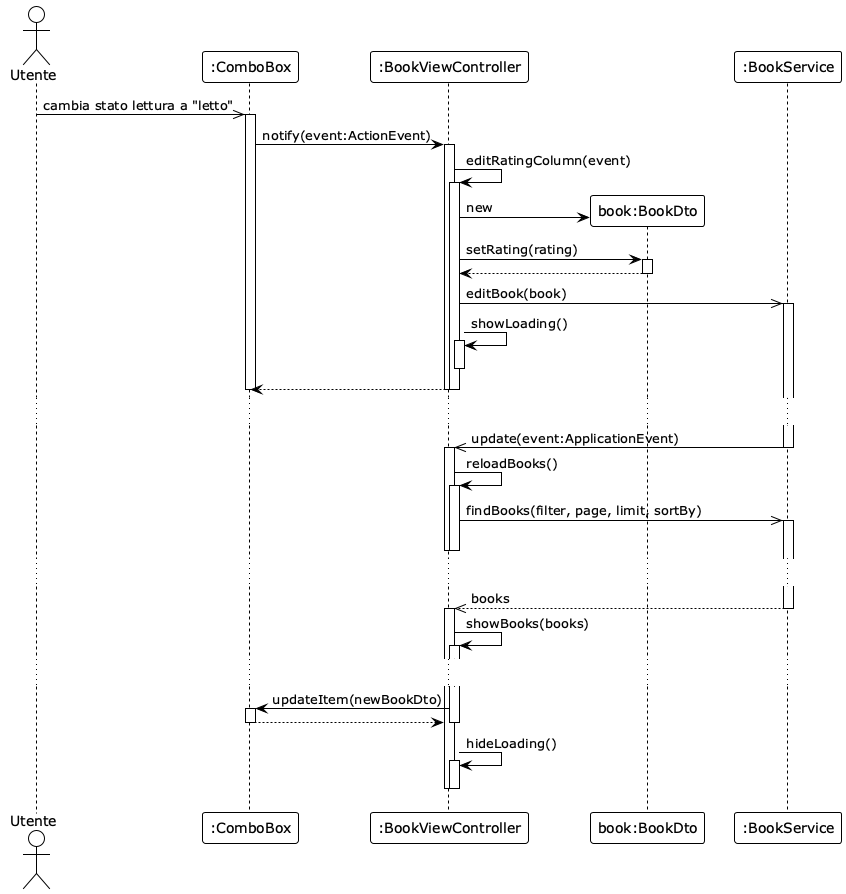

The diagram above was rendered by PlantUML. Its source (embedded in the PNG):
@startuml
!theme plain
actor "Utente" as user


<style>
lifeLine {
  LineStyle 3
}
</style>

participant ":ComboBox" as combobox 
participant ":BookViewController" as bookViewController
participant "book:BookDto" as bookDto
participant ":BookService" as bookService

user ->> combobox: cambia stato lettura a "letto"
activate combobox

combobox -> bookViewController: notify(event:ActionEvent)
activate bookViewController

bookViewController -> bookViewController: editRatingColumn(event)
activate bookViewController

bookViewController -> bookDto **: new
bookViewController -> bookDto: setRating(rating)
activate bookDto
return
deactivate bookDto

bookViewController ->> bookService: editBook(book)
activate bookService

bookViewController -> bookViewController: showLoading()
activate bookViewController
deactivate bookViewController
bookViewController --> combobox
deactivate bookViewController

deactivate bookViewController
deactivate combobox

...

bookService ->> bookViewController: update(event:ApplicationEvent)
deactivate bookService
activate bookViewController

bookViewController -> bookViewController: reloadBooks()


activate bookViewController

bookViewController ->> bookService: findBooks(filter, page, limit, sortBy)
activate bookService

deactivate bookViewController
deactivate bookViewController
...
bookService -->> bookViewController: books
deactivate bookService
activate bookViewController
bookViewController -> bookViewController: showBooks(books)
activate bookViewController
...
bookViewController -> combobox: updateItem(newBookDto)
activate combobox

combobox --> bookViewController
deactivate combobox


deactivate bookViewController

bookViewController -> bookViewController: hideLoading()
activate bookViewController
deactivate bookViewController
deactivate bookViewController
@enduml